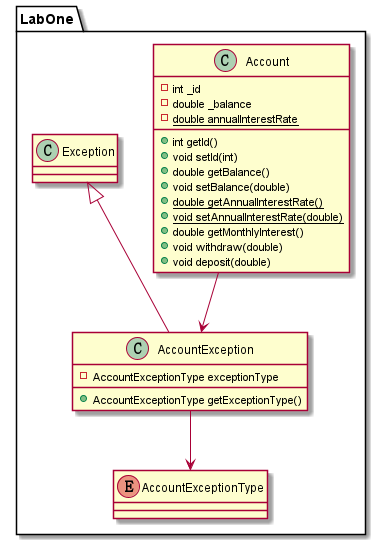

The diagram above was rendered by PlantUML. Its source (embedded in the PNG):
@startuml
class LabOne.Account {
- int _id
- double _balance
- {static} double annualInterestRate
+ int getId()
+ void setId(int)
+ double getBalance()
+ void setBalance(double)
+ {static} double getAnnualInterestRate()
+ {static} void setAnnualInterestRate(double)
+ double getMonthlyInterest()
+ void withdraw(double)
+ void deposit(double)
}
class LabOne.AccountException {
- AccountExceptionType exceptionType
+ AccountExceptionType getExceptionType()
}
enum LabOne.AccountExceptionType

LabOne.Account --> LabOne.AccountException
LabOne.AccountException --> LabOne.AccountExceptionType
LabOne.Exception <|-- LabOne.AccountException
@enduml